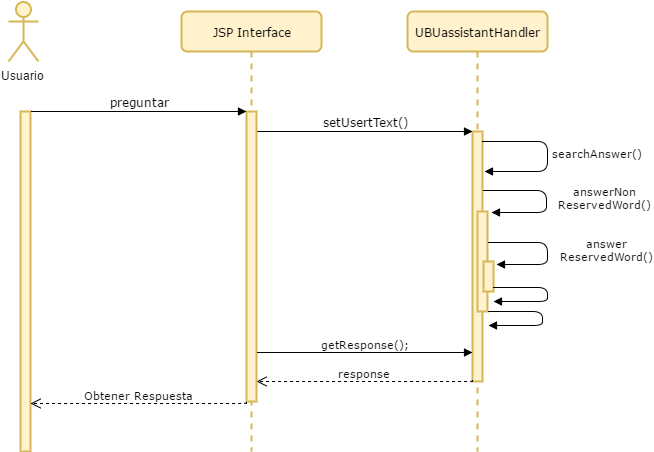

The diagram above was exported from draw.io. Its source (the exported page's mxGraphModel, read from the mxfile embedded in the PNG):
<mxGraphModel dx="1972" dy="479" grid="1" gridSize="10" guides="1" tooltips="1" connect="1" arrows="1" fold="1" page="1" pageScale="1" pageWidth="1100" pageHeight="850" background="#ffffff" math="0" shadow="0">
  <root>
    <mxCell id="0" />
    <mxCell id="1" parent="0" />
    <mxCell id="7baba1c4bc27f4b0-8" value="UBUassistantHandler" style="shape=umlLifeline;perimeter=lifelinePerimeter;whiteSpace=wrap;html=1;container=1;collapsible=0;recursiveResize=0;outlineConnect=0;rounded=1;shadow=0;comic=0;labelBackgroundColor=none;strokeColor=#d6b656;strokeWidth=2;fillColor=#fff2cc;fontFamily=Verdana;fontSize=12;fontColor=#000000;align=center;" parent="1" vertex="1">
      <mxGeometry x="80" y="80" width="140" height="440" as="geometry" />
    </mxCell>
    <mxCell id="7baba1c4bc27f4b0-9" value="" style="html=1;points=[];perimeter=orthogonalPerimeter;rounded=0;shadow=0;comic=0;labelBackgroundColor=none;strokeColor=#d6b656;strokeWidth=2;fillColor=#fff2cc;fontFamily=Verdana;fontSize=12;fontColor=#000000;align=center;" parent="7baba1c4bc27f4b0-8" vertex="1">
      <mxGeometry x="65" y="120" width="10" height="250" as="geometry" />
    </mxCell>
    <mxCell id="9" value="" style="html=1;points=[];perimeter=orthogonalPerimeter;rounded=0;shadow=0;comic=0;labelBackgroundColor=none;strokeColor=#d6b656;strokeWidth=2;fillColor=#fff2cc;fontFamily=Verdana;fontSize=12;fontColor=#000000;align=center;" parent="7baba1c4bc27f4b0-8" vertex="1">
      <mxGeometry x="70" y="200" width="10" height="100" as="geometry" />
    </mxCell>
    <mxCell id="7baba1c4bc27f4b0-11" value="searchAnswer()" style="html=1;verticalAlign=bottom;endArrow=block;labelBackgroundColor=#ffffff;fontFamily=Verdana;fontSize=11;edgeStyle=orthogonalEdgeStyle;elbow=vertical;" parent="1" edge="1">
      <mxGeometry x="0.2025" y="-51" relative="1" as="geometry">
        <mxPoint x="155" y="210" as="sourcePoint" />
        <mxPoint x="157" y="240" as="targetPoint" />
        <Array as="points">
          <mxPoint x="220" y="210" />
          <mxPoint x="220" y="240" />
        </Array>
        <mxPoint x="50" y="41" as="offset" />
      </mxGeometry>
    </mxCell>
    <mxCell id="2" value="" style="html=1;points=[];perimeter=orthogonalPerimeter;rounded=0;shadow=0;comic=0;labelBackgroundColor=none;strokeColor=#d6b656;strokeWidth=2;fillColor=#fff2cc;fontFamily=Verdana;fontSize=12;fontColor=#000000;align=center;" parent="1" vertex="1">
      <mxGeometry x="-307" y="180" width="10" height="340" as="geometry" />
    </mxCell>
    <mxCell id="3" value="Usuario" style="shape=umlActor;verticalLabelPosition=bottom;labelBackgroundColor=#ffffff;verticalAlign=top;html=1;strokeColor=#d6b656;fillColor=#fff2cc;strokeWidth=2;" parent="1" vertex="1">
      <mxGeometry x="-319" y="70" width="30" height="60" as="geometry" />
    </mxCell>
    <mxCell id="4" value="setUsertText()" style="html=1;verticalAlign=bottom;endArrow=block;entryX=0;entryY=0;labelBackgroundColor=none;fontFamily=Verdana;fontSize=12;edgeStyle=elbowEdgeStyle;elbow=vertical;" parent="1" edge="1">
      <mxGeometry relative="1" as="geometry">
        <mxPoint x="-70" y="200" as="sourcePoint" />
        <mxPoint x="145" y="200" as="targetPoint" />
      </mxGeometry>
    </mxCell>
    <mxCell id="10" value="" style="html=1;points=[];perimeter=orthogonalPerimeter;rounded=0;shadow=0;comic=0;labelBackgroundColor=none;strokeColor=#d6b656;strokeWidth=2;fillColor=#fff2cc;fontFamily=Verdana;fontSize=12;fontColor=#000000;align=center;" parent="1" vertex="1">
      <mxGeometry x="156" y="330" width="10" height="30" as="geometry" />
    </mxCell>
    <mxCell id="14" value="answerNon&lt;div&gt;ReservedWord()&lt;/div&gt;" style="html=1;verticalAlign=bottom;endArrow=block;labelBackgroundColor=#ffffff;fontFamily=Verdana;fontSize=11;edgeStyle=orthogonalEdgeStyle;elbow=vertical;" parent="1" edge="1">
      <mxGeometry x="0.2317" y="-59" relative="1" as="geometry">
        <mxPoint x="156" y="259" as="sourcePoint" />
        <mxPoint x="164" y="281" as="targetPoint" />
        <Array as="points">
          <mxPoint x="219" y="259" />
          <mxPoint x="219" y="281" />
        </Array>
        <mxPoint x="59" y="59" as="offset" />
      </mxGeometry>
    </mxCell>
    <mxCell id="15" value="answer&lt;div&gt;ReservedWord()&lt;/div&gt;" style="html=1;verticalAlign=bottom;endArrow=block;labelBackgroundColor=#ffffff;fontFamily=Verdana;fontSize=11;edgeStyle=orthogonalEdgeStyle;elbow=vertical;" parent="1" edge="1">
      <mxGeometry x="0.2317" y="-59" relative="1" as="geometry">
        <mxPoint x="161" y="311" as="sourcePoint" />
        <mxPoint x="169" y="333" as="targetPoint" />
        <Array as="points">
          <mxPoint x="220" y="311" />
          <mxPoint x="220" y="333" />
        </Array>
        <mxPoint x="59" y="59" as="offset" />
      </mxGeometry>
    </mxCell>
    <mxCell id="16" value="" style="html=1;verticalAlign=bottom;endArrow=block;labelBackgroundColor=#ffffff;fontFamily=Verdana;fontSize=11;edgeStyle=orthogonalEdgeStyle;elbow=vertical;" parent="1" edge="1">
      <mxGeometry x="0.2317" y="-59" relative="1" as="geometry">
        <mxPoint x="166" y="356" as="sourcePoint" />
        <mxPoint x="166" y="370" as="targetPoint" />
        <Array as="points">
          <mxPoint x="220" y="356" />
          <mxPoint x="220" y="370" />
        </Array>
        <mxPoint x="59" y="59" as="offset" />
      </mxGeometry>
    </mxCell>
    <mxCell id="32" value="response" style="html=1;verticalAlign=bottom;endArrow=open;dashed=1;endSize=8;labelBackgroundColor=none;fontFamily=Verdana;fontSize=11;edgeStyle=elbowEdgeStyle;elbow=vertical;exitX=0;exitY=0.967;exitPerimeter=0;" parent="1" edge="1">
      <mxGeometry relative="1" as="geometry">
        <mxPoint x="-71" y="450" as="targetPoint" />
        <Array as="points">
          <mxPoint x="79" y="450" />
          <mxPoint x="109" y="450" />
        </Array>
        <mxPoint x="145" y="449" as="sourcePoint" />
      </mxGeometry>
    </mxCell>
    <mxCell id="33" value="JSP Interface" style="shape=umlLifeline;perimeter=lifelinePerimeter;whiteSpace=wrap;html=1;container=1;collapsible=0;recursiveResize=0;outlineConnect=0;rounded=1;shadow=0;comic=0;labelBackgroundColor=none;strokeColor=#d6b656;strokeWidth=2;fillColor=#fff2cc;fontFamily=Verdana;fontSize=12;fontColor=#000000;align=center;" parent="1" vertex="1">
      <mxGeometry x="-146" y="80" width="140" height="440" as="geometry" />
    </mxCell>
    <mxCell id="34" value="" style="html=1;points=[];perimeter=orthogonalPerimeter;rounded=0;shadow=0;comic=0;labelBackgroundColor=none;strokeColor=#d6b656;strokeWidth=2;fillColor=#fff2cc;fontFamily=Verdana;fontSize=12;fontColor=#000000;align=center;" parent="33" vertex="1">
      <mxGeometry x="65" y="100" width="10" height="290" as="geometry" />
    </mxCell>
    <mxCell id="37" value="preguntar" style="html=1;verticalAlign=bottom;endArrow=block;entryX=0;entryY=0;labelBackgroundColor=none;fontFamily=Verdana;fontSize=12;edgeStyle=elbowEdgeStyle;elbow=vertical;" parent="1" edge="1">
      <mxGeometry relative="1" as="geometry">
        <mxPoint x="-296" y="180" as="sourcePoint" />
        <mxPoint x="-81" y="180" as="targetPoint" />
      </mxGeometry>
    </mxCell>
    <mxCell id="40" value="getResponse();" style="html=1;verticalAlign=bottom;endArrow=block;entryX=0;entryY=0;labelBackgroundColor=none;fontFamily=Verdana;fontSize=11;edgeStyle=elbowEdgeStyle;elbow=vertical;" parent="1" edge="1">
      <mxGeometry relative="1" as="geometry">
        <mxPoint x="-70" y="421" as="sourcePoint" />
        <mxPoint x="145" y="421" as="targetPoint" />
      </mxGeometry>
    </mxCell>
    <mxCell id="45" value="Obtener Respuesta" style="html=1;verticalAlign=bottom;endArrow=open;dashed=1;endSize=8;labelBackgroundColor=none;fontFamily=Verdana;fontSize=11;edgeStyle=elbowEdgeStyle;elbow=vertical;exitX=0;exitY=0.967;exitPerimeter=0;" parent="1" edge="1">
      <mxGeometry relative="1" as="geometry">
        <mxPoint x="-297" y="472" as="targetPoint" />
        <Array as="points">
          <mxPoint x="-147" y="472" />
          <mxPoint x="-117" y="472" />
        </Array>
        <mxPoint x="-81" y="471" as="sourcePoint" />
      </mxGeometry>
    </mxCell>
    <mxCell id="53" value="" style="html=1;verticalAlign=bottom;endArrow=block;labelBackgroundColor=#ffffff;fontFamily=Verdana;fontSize=11;edgeStyle=orthogonalEdgeStyle;elbow=vertical;" parent="1" edge="1">
      <mxGeometry x="0.2317" y="-59" relative="1" as="geometry">
        <mxPoint x="161" y="380" as="sourcePoint" />
        <mxPoint x="161" y="394" as="targetPoint" />
        <Array as="points">
          <mxPoint x="215" y="380" />
          <mxPoint x="215" y="394" />
        </Array>
        <mxPoint x="59" y="59" as="offset" />
      </mxGeometry>
    </mxCell>
  </root>
</mxGraphModel>